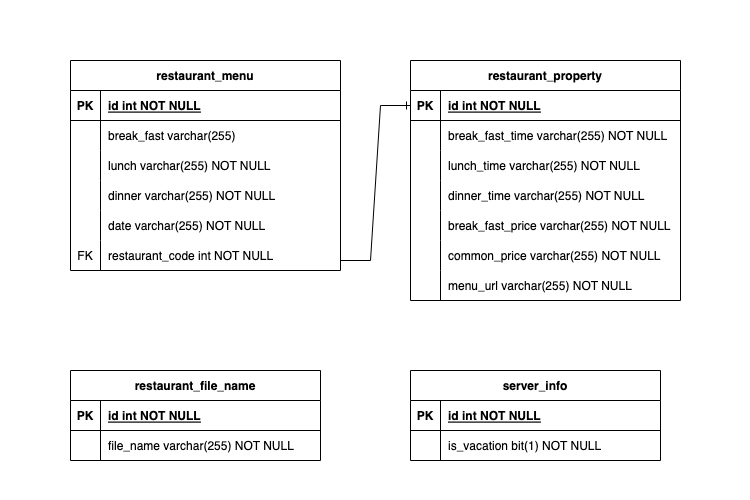

The diagram above was exported from draw.io. Its source (the exported page's mxGraphModel, read from the mxfile embedded in the PNG):
<mxGraphModel dx="1242" dy="827" grid="1" gridSize="10" guides="1" tooltips="1" connect="1" arrows="1" fold="1" page="1" pageScale="1" pageWidth="250" pageHeight="250" math="0" shadow="0" extFonts="Permanent Marker^https://fonts.googleapis.com/css?family=Permanent+Marker">
  <root>
    <mxCell id="0" />
    <mxCell id="1" parent="0" />
    <mxCell id="C-vyLk0tnHw3VtMMgP7b-2" value="restaurant_property" style="shape=table;startSize=30;container=1;collapsible=1;childLayout=tableLayout;fixedRows=1;rowLines=0;fontStyle=1;align=center;resizeLast=1;" parent="1" vertex="1">
      <mxGeometry x="410" y="60" width="270" height="240" as="geometry" />
    </mxCell>
    <mxCell id="C-vyLk0tnHw3VtMMgP7b-3" value="" style="shape=partialRectangle;collapsible=0;dropTarget=0;pointerEvents=0;fillColor=none;points=[[0,0.5],[1,0.5]];portConstraint=eastwest;top=0;left=0;right=0;bottom=1;" parent="C-vyLk0tnHw3VtMMgP7b-2" vertex="1">
      <mxGeometry y="30" width="270" height="30" as="geometry" />
    </mxCell>
    <mxCell id="C-vyLk0tnHw3VtMMgP7b-4" value="PK" style="shape=partialRectangle;overflow=hidden;connectable=0;fillColor=none;top=0;left=0;bottom=0;right=0;fontStyle=1;" parent="C-vyLk0tnHw3VtMMgP7b-3" vertex="1">
      <mxGeometry width="30" height="30" as="geometry">
        <mxRectangle width="30" height="30" as="alternateBounds" />
      </mxGeometry>
    </mxCell>
    <mxCell id="C-vyLk0tnHw3VtMMgP7b-5" value="id int NOT NULL " style="shape=partialRectangle;overflow=hidden;connectable=0;fillColor=none;top=0;left=0;bottom=0;right=0;align=left;spacingLeft=6;fontStyle=5;" parent="C-vyLk0tnHw3VtMMgP7b-3" vertex="1">
      <mxGeometry x="30" width="240" height="30" as="geometry">
        <mxRectangle width="240" height="30" as="alternateBounds" />
      </mxGeometry>
    </mxCell>
    <mxCell id="C-vyLk0tnHw3VtMMgP7b-6" value="" style="shape=partialRectangle;collapsible=0;dropTarget=0;pointerEvents=0;fillColor=none;points=[[0,0.5],[1,0.5]];portConstraint=eastwest;top=0;left=0;right=0;bottom=0;" parent="C-vyLk0tnHw3VtMMgP7b-2" vertex="1">
      <mxGeometry y="60" width="270" height="30" as="geometry" />
    </mxCell>
    <mxCell id="C-vyLk0tnHw3VtMMgP7b-7" value="" style="shape=partialRectangle;overflow=hidden;connectable=0;fillColor=none;top=0;left=0;bottom=0;right=0;" parent="C-vyLk0tnHw3VtMMgP7b-6" vertex="1">
      <mxGeometry width="30" height="30" as="geometry">
        <mxRectangle width="30" height="30" as="alternateBounds" />
      </mxGeometry>
    </mxCell>
    <mxCell id="C-vyLk0tnHw3VtMMgP7b-8" value="break_fast_time varchar(255) NOT NULL" style="shape=partialRectangle;overflow=hidden;connectable=0;fillColor=none;top=0;left=0;bottom=0;right=0;align=left;spacingLeft=6;" parent="C-vyLk0tnHw3VtMMgP7b-6" vertex="1">
      <mxGeometry x="30" width="240" height="30" as="geometry">
        <mxRectangle width="240" height="30" as="alternateBounds" />
      </mxGeometry>
    </mxCell>
    <mxCell id="C-vyLk0tnHw3VtMMgP7b-9" value="" style="shape=partialRectangle;collapsible=0;dropTarget=0;pointerEvents=0;fillColor=none;points=[[0,0.5],[1,0.5]];portConstraint=eastwest;top=0;left=0;right=0;bottom=0;" parent="C-vyLk0tnHw3VtMMgP7b-2" vertex="1">
      <mxGeometry y="90" width="270" height="30" as="geometry" />
    </mxCell>
    <mxCell id="C-vyLk0tnHw3VtMMgP7b-10" value="" style="shape=partialRectangle;overflow=hidden;connectable=0;fillColor=none;top=0;left=0;bottom=0;right=0;" parent="C-vyLk0tnHw3VtMMgP7b-9" vertex="1">
      <mxGeometry width="30" height="30" as="geometry">
        <mxRectangle width="30" height="30" as="alternateBounds" />
      </mxGeometry>
    </mxCell>
    <mxCell id="C-vyLk0tnHw3VtMMgP7b-11" value="" style="shape=partialRectangle;overflow=hidden;connectable=0;fillColor=none;top=0;left=0;bottom=0;right=0;align=left;spacingLeft=6;" parent="C-vyLk0tnHw3VtMMgP7b-9" vertex="1">
      <mxGeometry x="30" width="240" height="30" as="geometry">
        <mxRectangle width="240" height="30" as="alternateBounds" />
      </mxGeometry>
    </mxCell>
    <mxCell id="MOPAqsfy2fmO0HuLU2na-31" style="shape=partialRectangle;collapsible=0;dropTarget=0;pointerEvents=0;fillColor=none;points=[[0,0.5],[1,0.5]];portConstraint=eastwest;top=0;left=0;right=0;bottom=0;" vertex="1" parent="C-vyLk0tnHw3VtMMgP7b-2">
      <mxGeometry y="120" width="270" height="30" as="geometry" />
    </mxCell>
    <mxCell id="MOPAqsfy2fmO0HuLU2na-32" style="shape=partialRectangle;overflow=hidden;connectable=0;fillColor=none;top=0;left=0;bottom=0;right=0;" vertex="1" parent="MOPAqsfy2fmO0HuLU2na-31">
      <mxGeometry width="30" height="30" as="geometry">
        <mxRectangle width="30" height="30" as="alternateBounds" />
      </mxGeometry>
    </mxCell>
    <mxCell id="MOPAqsfy2fmO0HuLU2na-33" style="shape=partialRectangle;overflow=hidden;connectable=0;fillColor=none;top=0;left=0;bottom=0;right=0;align=left;spacingLeft=6;" vertex="1" parent="MOPAqsfy2fmO0HuLU2na-31">
      <mxGeometry x="30" width="240" height="30" as="geometry">
        <mxRectangle width="240" height="30" as="alternateBounds" />
      </mxGeometry>
    </mxCell>
    <mxCell id="MOPAqsfy2fmO0HuLU2na-34" style="shape=partialRectangle;collapsible=0;dropTarget=0;pointerEvents=0;fillColor=none;points=[[0,0.5],[1,0.5]];portConstraint=eastwest;top=0;left=0;right=0;bottom=0;" vertex="1" parent="C-vyLk0tnHw3VtMMgP7b-2">
      <mxGeometry y="150" width="270" height="30" as="geometry" />
    </mxCell>
    <mxCell id="MOPAqsfy2fmO0HuLU2na-35" style="shape=partialRectangle;overflow=hidden;connectable=0;fillColor=none;top=0;left=0;bottom=0;right=0;" vertex="1" parent="MOPAqsfy2fmO0HuLU2na-34">
      <mxGeometry width="30" height="30" as="geometry">
        <mxRectangle width="30" height="30" as="alternateBounds" />
      </mxGeometry>
    </mxCell>
    <mxCell id="MOPAqsfy2fmO0HuLU2na-36" style="shape=partialRectangle;overflow=hidden;connectable=0;fillColor=none;top=0;left=0;bottom=0;right=0;align=left;spacingLeft=6;" vertex="1" parent="MOPAqsfy2fmO0HuLU2na-34">
      <mxGeometry x="30" width="240" height="30" as="geometry">
        <mxRectangle width="240" height="30" as="alternateBounds" />
      </mxGeometry>
    </mxCell>
    <mxCell id="MOPAqsfy2fmO0HuLU2na-37" style="shape=partialRectangle;collapsible=0;dropTarget=0;pointerEvents=0;fillColor=none;points=[[0,0.5],[1,0.5]];portConstraint=eastwest;top=0;left=0;right=0;bottom=0;" vertex="1" parent="C-vyLk0tnHw3VtMMgP7b-2">
      <mxGeometry y="180" width="270" height="30" as="geometry" />
    </mxCell>
    <mxCell id="MOPAqsfy2fmO0HuLU2na-38" style="shape=partialRectangle;overflow=hidden;connectable=0;fillColor=none;top=0;left=0;bottom=0;right=0;" vertex="1" parent="MOPAqsfy2fmO0HuLU2na-37">
      <mxGeometry width="30" height="30" as="geometry">
        <mxRectangle width="30" height="30" as="alternateBounds" />
      </mxGeometry>
    </mxCell>
    <mxCell id="MOPAqsfy2fmO0HuLU2na-39" style="shape=partialRectangle;overflow=hidden;connectable=0;fillColor=none;top=0;left=0;bottom=0;right=0;align=left;spacingLeft=6;" vertex="1" parent="MOPAqsfy2fmO0HuLU2na-37">
      <mxGeometry x="30" width="240" height="30" as="geometry">
        <mxRectangle width="240" height="30" as="alternateBounds" />
      </mxGeometry>
    </mxCell>
    <mxCell id="MOPAqsfy2fmO0HuLU2na-40" style="shape=partialRectangle;collapsible=0;dropTarget=0;pointerEvents=0;fillColor=none;points=[[0,0.5],[1,0.5]];portConstraint=eastwest;top=0;left=0;right=0;bottom=0;" vertex="1" parent="C-vyLk0tnHw3VtMMgP7b-2">
      <mxGeometry y="210" width="270" height="30" as="geometry" />
    </mxCell>
    <mxCell id="MOPAqsfy2fmO0HuLU2na-41" style="shape=partialRectangle;overflow=hidden;connectable=0;fillColor=none;top=0;left=0;bottom=0;right=0;" vertex="1" parent="MOPAqsfy2fmO0HuLU2na-40">
      <mxGeometry width="30" height="30" as="geometry">
        <mxRectangle width="30" height="30" as="alternateBounds" />
      </mxGeometry>
    </mxCell>
    <mxCell id="MOPAqsfy2fmO0HuLU2na-42" style="shape=partialRectangle;overflow=hidden;connectable=0;fillColor=none;top=0;left=0;bottom=0;right=0;align=left;spacingLeft=6;" vertex="1" parent="MOPAqsfy2fmO0HuLU2na-40">
      <mxGeometry x="30" width="240" height="30" as="geometry">
        <mxRectangle width="240" height="30" as="alternateBounds" />
      </mxGeometry>
    </mxCell>
    <mxCell id="C-vyLk0tnHw3VtMMgP7b-13" value="restaurant_file_name" style="shape=table;startSize=30;container=1;collapsible=1;childLayout=tableLayout;fixedRows=1;rowLines=0;fontStyle=1;align=center;resizeLast=1;" parent="1" vertex="1">
      <mxGeometry x="70" y="370" width="250" height="90" as="geometry" />
    </mxCell>
    <mxCell id="C-vyLk0tnHw3VtMMgP7b-14" value="" style="shape=partialRectangle;collapsible=0;dropTarget=0;pointerEvents=0;fillColor=none;points=[[0,0.5],[1,0.5]];portConstraint=eastwest;top=0;left=0;right=0;bottom=1;" parent="C-vyLk0tnHw3VtMMgP7b-13" vertex="1">
      <mxGeometry y="30" width="250" height="30" as="geometry" />
    </mxCell>
    <mxCell id="C-vyLk0tnHw3VtMMgP7b-15" value="PK" style="shape=partialRectangle;overflow=hidden;connectable=0;fillColor=none;top=0;left=0;bottom=0;right=0;fontStyle=1;" parent="C-vyLk0tnHw3VtMMgP7b-14" vertex="1">
      <mxGeometry width="30" height="30" as="geometry">
        <mxRectangle width="30" height="30" as="alternateBounds" />
      </mxGeometry>
    </mxCell>
    <mxCell id="C-vyLk0tnHw3VtMMgP7b-16" value="id int NOT NULL" style="shape=partialRectangle;overflow=hidden;connectable=0;fillColor=none;top=0;left=0;bottom=0;right=0;align=left;spacingLeft=6;fontStyle=5;" parent="C-vyLk0tnHw3VtMMgP7b-14" vertex="1">
      <mxGeometry x="30" width="220" height="30" as="geometry">
        <mxRectangle width="220" height="30" as="alternateBounds" />
      </mxGeometry>
    </mxCell>
    <mxCell id="C-vyLk0tnHw3VtMMgP7b-17" value="" style="shape=partialRectangle;collapsible=0;dropTarget=0;pointerEvents=0;fillColor=none;points=[[0,0.5],[1,0.5]];portConstraint=eastwest;top=0;left=0;right=0;bottom=0;" parent="C-vyLk0tnHw3VtMMgP7b-13" vertex="1">
      <mxGeometry y="60" width="250" height="30" as="geometry" />
    </mxCell>
    <mxCell id="C-vyLk0tnHw3VtMMgP7b-18" value="" style="shape=partialRectangle;overflow=hidden;connectable=0;fillColor=none;top=0;left=0;bottom=0;right=0;" parent="C-vyLk0tnHw3VtMMgP7b-17" vertex="1">
      <mxGeometry width="30" height="30" as="geometry">
        <mxRectangle width="30" height="30" as="alternateBounds" />
      </mxGeometry>
    </mxCell>
    <mxCell id="C-vyLk0tnHw3VtMMgP7b-19" value="file_name varchar(255) NOT NULL" style="shape=partialRectangle;overflow=hidden;connectable=0;fillColor=none;top=0;left=0;bottom=0;right=0;align=left;spacingLeft=6;" parent="C-vyLk0tnHw3VtMMgP7b-17" vertex="1">
      <mxGeometry x="30" width="220" height="30" as="geometry">
        <mxRectangle width="220" height="30" as="alternateBounds" />
      </mxGeometry>
    </mxCell>
    <mxCell id="C-vyLk0tnHw3VtMMgP7b-23" value="restaurant_menu" style="shape=table;startSize=30;container=1;collapsible=1;childLayout=tableLayout;fixedRows=1;rowLines=0;fontStyle=1;align=center;resizeLast=1;" parent="1" vertex="1">
      <mxGeometry x="70" y="60" width="270" height="210" as="geometry" />
    </mxCell>
    <mxCell id="C-vyLk0tnHw3VtMMgP7b-24" value="" style="shape=partialRectangle;collapsible=0;dropTarget=0;pointerEvents=0;fillColor=none;points=[[0,0.5],[1,0.5]];portConstraint=eastwest;top=0;left=0;right=0;bottom=1;" parent="C-vyLk0tnHw3VtMMgP7b-23" vertex="1">
      <mxGeometry y="30" width="270" height="30" as="geometry" />
    </mxCell>
    <mxCell id="C-vyLk0tnHw3VtMMgP7b-25" value="PK" style="shape=partialRectangle;overflow=hidden;connectable=0;fillColor=none;top=0;left=0;bottom=0;right=0;fontStyle=1;" parent="C-vyLk0tnHw3VtMMgP7b-24" vertex="1">
      <mxGeometry width="30" height="30" as="geometry">
        <mxRectangle width="30" height="30" as="alternateBounds" />
      </mxGeometry>
    </mxCell>
    <mxCell id="C-vyLk0tnHw3VtMMgP7b-26" value="id int NOT NULL " style="shape=partialRectangle;overflow=hidden;connectable=0;fillColor=none;top=0;left=0;bottom=0;right=0;align=left;spacingLeft=6;fontStyle=5;" parent="C-vyLk0tnHw3VtMMgP7b-24" vertex="1">
      <mxGeometry x="30" width="240" height="30" as="geometry">
        <mxRectangle width="240" height="30" as="alternateBounds" />
      </mxGeometry>
    </mxCell>
    <mxCell id="C-vyLk0tnHw3VtMMgP7b-27" value="" style="shape=partialRectangle;collapsible=0;dropTarget=0;pointerEvents=0;fillColor=none;points=[[0,0.5],[1,0.5]];portConstraint=eastwest;top=0;left=0;right=0;bottom=0;" parent="C-vyLk0tnHw3VtMMgP7b-23" vertex="1">
      <mxGeometry y="60" width="270" height="30" as="geometry" />
    </mxCell>
    <mxCell id="C-vyLk0tnHw3VtMMgP7b-28" value="" style="shape=partialRectangle;overflow=hidden;connectable=0;fillColor=none;top=0;left=0;bottom=0;right=0;" parent="C-vyLk0tnHw3VtMMgP7b-27" vertex="1">
      <mxGeometry width="30" height="30" as="geometry">
        <mxRectangle width="30" height="30" as="alternateBounds" />
      </mxGeometry>
    </mxCell>
    <mxCell id="C-vyLk0tnHw3VtMMgP7b-29" value="break_fast varchar(255)" style="shape=partialRectangle;overflow=hidden;connectable=0;fillColor=none;top=0;left=0;bottom=0;right=0;align=left;spacingLeft=6;" parent="C-vyLk0tnHw3VtMMgP7b-27" vertex="1">
      <mxGeometry x="30" width="240" height="30" as="geometry">
        <mxRectangle width="240" height="30" as="alternateBounds" />
      </mxGeometry>
    </mxCell>
    <mxCell id="MOPAqsfy2fmO0HuLU2na-9" style="shape=partialRectangle;collapsible=0;dropTarget=0;pointerEvents=0;fillColor=none;points=[[0,0.5],[1,0.5]];portConstraint=eastwest;top=0;left=0;right=0;bottom=0;" vertex="1" parent="C-vyLk0tnHw3VtMMgP7b-23">
      <mxGeometry y="90" width="270" height="30" as="geometry" />
    </mxCell>
    <mxCell id="MOPAqsfy2fmO0HuLU2na-10" style="shape=partialRectangle;overflow=hidden;connectable=0;fillColor=none;top=0;left=0;bottom=0;right=0;" vertex="1" parent="MOPAqsfy2fmO0HuLU2na-9">
      <mxGeometry width="30" height="30" as="geometry">
        <mxRectangle width="30" height="30" as="alternateBounds" />
      </mxGeometry>
    </mxCell>
    <mxCell id="MOPAqsfy2fmO0HuLU2na-11" style="shape=partialRectangle;overflow=hidden;connectable=0;fillColor=none;top=0;left=0;bottom=0;right=0;align=left;spacingLeft=6;" vertex="1" parent="MOPAqsfy2fmO0HuLU2na-9">
      <mxGeometry x="30" width="240" height="30" as="geometry">
        <mxRectangle width="240" height="30" as="alternateBounds" />
      </mxGeometry>
    </mxCell>
    <mxCell id="MOPAqsfy2fmO0HuLU2na-12" style="shape=partialRectangle;collapsible=0;dropTarget=0;pointerEvents=0;fillColor=none;points=[[0,0.5],[1,0.5]];portConstraint=eastwest;top=0;left=0;right=0;bottom=0;" vertex="1" parent="C-vyLk0tnHw3VtMMgP7b-23">
      <mxGeometry y="120" width="270" height="30" as="geometry" />
    </mxCell>
    <mxCell id="MOPAqsfy2fmO0HuLU2na-13" style="shape=partialRectangle;overflow=hidden;connectable=0;fillColor=none;top=0;left=0;bottom=0;right=0;" vertex="1" parent="MOPAqsfy2fmO0HuLU2na-12">
      <mxGeometry width="30" height="30" as="geometry">
        <mxRectangle width="30" height="30" as="alternateBounds" />
      </mxGeometry>
    </mxCell>
    <mxCell id="MOPAqsfy2fmO0HuLU2na-14" style="shape=partialRectangle;overflow=hidden;connectable=0;fillColor=none;top=0;left=0;bottom=0;right=0;align=left;spacingLeft=6;" vertex="1" parent="MOPAqsfy2fmO0HuLU2na-12">
      <mxGeometry x="30" width="240" height="30" as="geometry">
        <mxRectangle width="240" height="30" as="alternateBounds" />
      </mxGeometry>
    </mxCell>
    <mxCell id="MOPAqsfy2fmO0HuLU2na-18" style="shape=partialRectangle;collapsible=0;dropTarget=0;pointerEvents=0;fillColor=none;points=[[0,0.5],[1,0.5]];portConstraint=eastwest;top=0;left=0;right=0;bottom=0;" vertex="1" parent="C-vyLk0tnHw3VtMMgP7b-23">
      <mxGeometry y="150" width="270" height="30" as="geometry" />
    </mxCell>
    <mxCell id="MOPAqsfy2fmO0HuLU2na-19" style="shape=partialRectangle;overflow=hidden;connectable=0;fillColor=none;top=0;left=0;bottom=0;right=0;" vertex="1" parent="MOPAqsfy2fmO0HuLU2na-18">
      <mxGeometry width="30" height="30" as="geometry">
        <mxRectangle width="30" height="30" as="alternateBounds" />
      </mxGeometry>
    </mxCell>
    <mxCell id="MOPAqsfy2fmO0HuLU2na-20" style="shape=partialRectangle;overflow=hidden;connectable=0;fillColor=none;top=0;left=0;bottom=0;right=0;align=left;spacingLeft=6;" vertex="1" parent="MOPAqsfy2fmO0HuLU2na-18">
      <mxGeometry x="30" width="240" height="30" as="geometry">
        <mxRectangle width="240" height="30" as="alternateBounds" />
      </mxGeometry>
    </mxCell>
    <mxCell id="MOPAqsfy2fmO0HuLU2na-21" style="shape=partialRectangle;collapsible=0;dropTarget=0;pointerEvents=0;fillColor=none;points=[[0,0.5],[1,0.5]];portConstraint=eastwest;top=0;left=0;right=0;bottom=0;" vertex="1" parent="C-vyLk0tnHw3VtMMgP7b-23">
      <mxGeometry y="180" width="270" height="30" as="geometry" />
    </mxCell>
    <mxCell id="MOPAqsfy2fmO0HuLU2na-22" value="FK" style="shape=partialRectangle;overflow=hidden;connectable=0;fillColor=none;top=0;left=0;bottom=0;right=0;" vertex="1" parent="MOPAqsfy2fmO0HuLU2na-21">
      <mxGeometry width="30" height="30" as="geometry">
        <mxRectangle width="30" height="30" as="alternateBounds" />
      </mxGeometry>
    </mxCell>
    <mxCell id="MOPAqsfy2fmO0HuLU2na-23" style="shape=partialRectangle;overflow=hidden;connectable=0;fillColor=none;top=0;left=0;bottom=0;right=0;align=left;spacingLeft=6;" vertex="1" parent="MOPAqsfy2fmO0HuLU2na-21">
      <mxGeometry x="30" width="240" height="30" as="geometry">
        <mxRectangle width="240" height="30" as="alternateBounds" />
      </mxGeometry>
    </mxCell>
    <mxCell id="MOPAqsfy2fmO0HuLU2na-1" value="lunch varchar(255) NOT NULL" style="shape=partialRectangle;overflow=hidden;connectable=0;fillColor=none;top=0;left=0;bottom=0;right=0;align=left;spacingLeft=6;" vertex="1" parent="1">
      <mxGeometry x="100" y="150" width="220" height="30" as="geometry">
        <mxRectangle width="220" height="30" as="alternateBounds" />
      </mxGeometry>
    </mxCell>
    <mxCell id="MOPAqsfy2fmO0HuLU2na-24" value="dinner varchar(255) NOT NULL" style="shape=partialRectangle;overflow=hidden;connectable=0;fillColor=none;top=0;left=0;bottom=0;right=0;align=left;spacingLeft=6;" vertex="1" parent="1">
      <mxGeometry x="100" y="180" width="220" height="30" as="geometry">
        <mxRectangle width="220" height="30" as="alternateBounds" />
      </mxGeometry>
    </mxCell>
    <mxCell id="MOPAqsfy2fmO0HuLU2na-25" value="date varchar(255) NOT NULL" style="shape=partialRectangle;overflow=hidden;connectable=0;fillColor=none;top=0;left=0;bottom=0;right=0;align=left;spacingLeft=6;" vertex="1" parent="1">
      <mxGeometry x="100" y="210" width="220" height="30" as="geometry">
        <mxRectangle width="220" height="30" as="alternateBounds" />
      </mxGeometry>
    </mxCell>
    <mxCell id="MOPAqsfy2fmO0HuLU2na-26" value="restaurant_code int NOT NULL" style="shape=partialRectangle;overflow=hidden;connectable=0;fillColor=none;top=0;left=0;bottom=0;right=0;align=left;spacingLeft=6;" vertex="1" parent="1">
      <mxGeometry x="100" y="240" width="230" height="30" as="geometry">
        <mxRectangle width="220" height="30" as="alternateBounds" />
      </mxGeometry>
    </mxCell>
    <mxCell id="MOPAqsfy2fmO0HuLU2na-46" value="lunch_time varchar(255) NOT NULL" style="shape=partialRectangle;overflow=hidden;connectable=0;fillColor=none;top=0;left=0;bottom=0;right=0;align=left;spacingLeft=6;" vertex="1" parent="1">
      <mxGeometry x="440" y="150" width="240" height="30" as="geometry">
        <mxRectangle width="240" height="30" as="alternateBounds" />
      </mxGeometry>
    </mxCell>
    <mxCell id="MOPAqsfy2fmO0HuLU2na-47" value="dinner_time varchar(255) NOT NULL" style="shape=partialRectangle;overflow=hidden;connectable=0;fillColor=none;top=0;left=0;bottom=0;right=0;align=left;spacingLeft=6;" vertex="1" parent="1">
      <mxGeometry x="440" y="180" width="240" height="30" as="geometry">
        <mxRectangle width="240" height="30" as="alternateBounds" />
      </mxGeometry>
    </mxCell>
    <mxCell id="MOPAqsfy2fmO0HuLU2na-48" value="break_fast_price varchar(255) NOT NULL" style="shape=partialRectangle;overflow=hidden;connectable=0;fillColor=none;top=0;left=0;bottom=0;right=0;align=left;spacingLeft=6;" vertex="1" parent="1">
      <mxGeometry x="440" y="210" width="240" height="30" as="geometry">
        <mxRectangle width="240" height="30" as="alternateBounds" />
      </mxGeometry>
    </mxCell>
    <mxCell id="MOPAqsfy2fmO0HuLU2na-49" value="common_price varchar(255) NOT NULL" style="shape=partialRectangle;overflow=hidden;connectable=0;fillColor=none;top=0;left=0;bottom=0;right=0;align=left;spacingLeft=6;" vertex="1" parent="1">
      <mxGeometry x="440" y="240" width="240" height="30" as="geometry">
        <mxRectangle width="240" height="30" as="alternateBounds" />
      </mxGeometry>
    </mxCell>
    <mxCell id="MOPAqsfy2fmO0HuLU2na-50" value="menu_url varchar(255) NOT NULL" style="shape=partialRectangle;overflow=hidden;connectable=0;fillColor=none;top=0;left=0;bottom=0;right=0;align=left;spacingLeft=6;" vertex="1" parent="1">
      <mxGeometry x="440" y="270" width="240" height="30" as="geometry">
        <mxRectangle width="240" height="30" as="alternateBounds" />
      </mxGeometry>
    </mxCell>
    <mxCell id="MOPAqsfy2fmO0HuLU2na-54" value="server_info" style="shape=table;startSize=30;container=1;collapsible=1;childLayout=tableLayout;fixedRows=1;rowLines=0;fontStyle=1;align=center;resizeLast=1;" vertex="1" parent="1">
      <mxGeometry x="410" y="370" width="250" height="90" as="geometry" />
    </mxCell>
    <mxCell id="MOPAqsfy2fmO0HuLU2na-55" value="" style="shape=partialRectangle;collapsible=0;dropTarget=0;pointerEvents=0;fillColor=none;points=[[0,0.5],[1,0.5]];portConstraint=eastwest;top=0;left=0;right=0;bottom=1;" vertex="1" parent="MOPAqsfy2fmO0HuLU2na-54">
      <mxGeometry y="30" width="250" height="30" as="geometry" />
    </mxCell>
    <mxCell id="MOPAqsfy2fmO0HuLU2na-56" value="PK" style="shape=partialRectangle;overflow=hidden;connectable=0;fillColor=none;top=0;left=0;bottom=0;right=0;fontStyle=1;" vertex="1" parent="MOPAqsfy2fmO0HuLU2na-55">
      <mxGeometry width="30" height="30" as="geometry">
        <mxRectangle width="30" height="30" as="alternateBounds" />
      </mxGeometry>
    </mxCell>
    <mxCell id="MOPAqsfy2fmO0HuLU2na-57" value="id int NOT NULL" style="shape=partialRectangle;overflow=hidden;connectable=0;fillColor=none;top=0;left=0;bottom=0;right=0;align=left;spacingLeft=6;fontStyle=5;" vertex="1" parent="MOPAqsfy2fmO0HuLU2na-55">
      <mxGeometry x="30" width="220" height="30" as="geometry">
        <mxRectangle width="220" height="30" as="alternateBounds" />
      </mxGeometry>
    </mxCell>
    <mxCell id="MOPAqsfy2fmO0HuLU2na-58" value="" style="shape=partialRectangle;collapsible=0;dropTarget=0;pointerEvents=0;fillColor=none;points=[[0,0.5],[1,0.5]];portConstraint=eastwest;top=0;left=0;right=0;bottom=0;" vertex="1" parent="MOPAqsfy2fmO0HuLU2na-54">
      <mxGeometry y="60" width="250" height="30" as="geometry" />
    </mxCell>
    <mxCell id="MOPAqsfy2fmO0HuLU2na-59" value="" style="shape=partialRectangle;overflow=hidden;connectable=0;fillColor=none;top=0;left=0;bottom=0;right=0;" vertex="1" parent="MOPAqsfy2fmO0HuLU2na-58">
      <mxGeometry width="30" height="30" as="geometry">
        <mxRectangle width="30" height="30" as="alternateBounds" />
      </mxGeometry>
    </mxCell>
    <mxCell id="MOPAqsfy2fmO0HuLU2na-60" value="is_vacation bit(1) NOT NULL" style="shape=partialRectangle;overflow=hidden;connectable=0;fillColor=none;top=0;left=0;bottom=0;right=0;align=left;spacingLeft=6;" vertex="1" parent="MOPAqsfy2fmO0HuLU2na-58">
      <mxGeometry x="30" width="220" height="30" as="geometry">
        <mxRectangle width="220" height="30" as="alternateBounds" />
      </mxGeometry>
    </mxCell>
    <mxCell id="MOPAqsfy2fmO0HuLU2na-61" value="" style="edgeStyle=entityRelationEdgeStyle;fontSize=12;html=1;endArrow=ERone;endFill=1;rounded=0;entryX=0;entryY=0.5;entryDx=0;entryDy=0;" edge="1" parent="1" target="C-vyLk0tnHw3VtMMgP7b-3">
      <mxGeometry x="0.8807" y="220" width="100" height="100" relative="1" as="geometry">
        <mxPoint x="340" y="260" as="sourcePoint" />
        <mxPoint x="440" y="160" as="targetPoint" />
        <mxPoint as="offset" />
      </mxGeometry>
    </mxCell>
  </root>
</mxGraphModel>